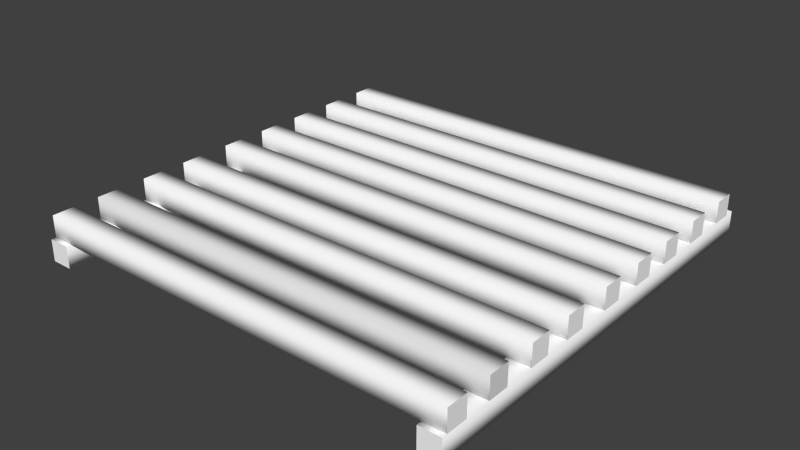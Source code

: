 # Source: SticksModel.blend  (saved by Blender 2.76.0; exported with 4.5.12 LTS)
import bpy
from mathutils import Matrix  # noqa: F401  (used for matrix-valued properties, if any)

bpy.ops.wm.read_factory_settings(use_empty=True)
scene = bpy.context.scene
scene.name = 'Scene'

# ---- collections
col_collection_1 = bpy.data.collections.new('Collection 1'); scene.collection.children.link(col_collection_1)

# ---- materials (node trees are filled in below, after node groups)
mat_sticks = bpy.data.materials.new('Sticks')
mat_sticks.alpha_threshold = 0.0
mat_sticks.use_transparent_shadow = False
mat_sticks.diffuse_color = (1.0, 1.0, 1.0, 1.0)
mat_sticks.roughness = 0.5
mat_material = bpy.data.materials.new('Material')
mat_material.alpha_threshold = 0.0
mat_material.use_transparent_shadow = False
mat_material.roughness = 0.5
mat_material.line_color = (0.0, 0.0, 0.0, 1.0)

# ---- material node trees

# ---- world
world_world = bpy.data.worlds.new('World'); scene.world = world_world
world_world.color = (0.05088, 0.05088, 0.05088)
world_world.use_sun_shadow = False
world_world.sun_shadow_jitter_overblur = 0.0
world_world.cycles.sampling_method = 'MANUAL'
world_world.cycles.sample_map_resolution = 256

# ---- meshes
me_cube_003 = bpy.data.meshes.new('Cube.003')
me_cube_003.from_pydata([(-0.3113, -0.5, 0.05), (-0.3113, -0.5, 0.1), (-0.3613, -0.5, 0.05), (-0.3613, -0.5, 0.1), (-0.3113, 0.5, 0.05), (-0.3113, 0.5, 0.1), (-0.3613, 0.5, 0.05), (-0.3613, 0.5, 0.1), (-0.08973, -0.5, 0.05), (-0.08973, -0.5, 0.1), (-0.1397, -0.5, 0.05), (-0.1397, -0.5, 0.1), (-0.08973, 0.5, 0.05), (-0.08973, 0.5, 0.1), (-0.1397, 0.5, 0.05), (-0.1397, 0.5, 0.1), (0.1501, -0.5, 0.05), (0.1501, -0.5, 0.1), (0.1001, -0.5, 0.05), (0.1001, -0.5, 0.1), (0.1501, 0.5, 0.05), (0.1501, 0.5, 0.1), (0.1001, 0.5, 0.05), (0.1001, 0.5, 0.1), (0.3791, -0.5, 0.05), (0.3791, -0.5, 0.1), (0.3291, -0.5, 0.05), (0.3291, -0.5, 0.1), (0.3791, 0.5, 0.05), (0.3791, 0.5, 0.1), (0.3291, 0.5, 0.05), (0.3291, 0.5, 0.1), (-0.1992, -0.5, 0.05), (-0.1992, -0.5, 0.1), (-0.2492, -0.5, 0.05), (-0.2492, -0.5, 0.1), (-0.1992, 0.5, 0.05), (-0.1992, 0.5, 0.1), (-0.2492, 0.5, 0.05), (-0.2492, 0.5, 0.1), (0.26, -0.5, 0.05), (0.26, -0.5, 0.1), (0.21, -0.5, 0.05), (0.21, -0.5, 0.1), (0.26, 0.5, 0.05), (0.26, 0.5, 0.1), (0.21, 0.5, 0.05), (0.21, 0.5, 0.1), (-0.425, -0.5, 0.05), (-0.425, -0.5, 0.1), (-0.475, -0.5, 0.05), (-0.475, -0.5, 0.1), (-0.425, 0.5, 0.05), (-0.425, 0.5, 0.1), (-0.475, 0.5, 0.05), (-0.475, 0.5, 0.1), (0.4887, -0.5, 0.05), (0.4887, -0.5, 0.1), (0.4387, -0.5, 0.05), (0.4387, -0.5, 0.1), (0.4887, 0.5, 0.05), (0.4887, 0.5, 0.1), (0.4387, 0.5, 0.05), (0.4387, 0.5, 0.1), (-0.5, -0.5, 0.0), (-0.5, -0.5, 0.05), (-0.5, -0.45, 0.0), (-0.5, -0.45, 0.05), (0.5, -0.5, 0.0), (0.5, -0.5, 0.05), (0.5, -0.45, 0.0), (0.5, -0.45, 0.05), (-0.5, 0.45, 0.0), (-0.5, 0.45, 0.05), (-0.5, 0.5, 0.0), (-0.5, 0.5, 0.05), (0.5, 0.45, 0.0), (0.5, 0.45, 0.05), (0.5, 0.5, 0.0), (0.5, 0.5, 0.05), (0.025, -0.5, 0.05), (0.025, -0.5, 0.1), (-0.025, -0.5, 0.05), (-0.025, -0.5, 0.1), (0.025, 0.5, 0.05), (0.025, 0.5, 0.1), (-0.025, 0.5, 0.05), (-0.025, 0.5, 0.1)], [], [(1, 3, 2, 0), (3, 7, 6, 2), (7, 5, 4, 6), (5, 1, 0, 4), (0, 2, 6, 4), (5, 7, 3, 1), (9, 11, 10, 8), (11, 15, 14, 10), (15, 13, 12, 14), (13, 9, 8, 12), (8, 10, 14, 12), (13, 15, 11, 9), (17, 19, 18, 16), (19, 23, 22, 18), (23, 21, 20, 22), (21, 17, 16, 20), (16, 18, 22, 20), (21, 23, 19, 17), (25, 27, 26, 24), (27, 31, 30, 26), (31, 29, 28, 30), (29, 25, 24, 28), (24, 26, 30, 28), (29, 31, 27, 25), (33, 35, 34, 32), (35, 39, 38, 34), (39, 37, 36, 38), (37, 33, 32, 36), (32, 34, 38, 36), (37, 39, 35, 33), (41, 43, 42, 40), (43, 47, 46, 42), (47, 45, 44, 46), (45, 41, 40, 44), (40, 42, 46, 44), (45, 47, 43, 41), (49, 51, 50, 48), (51, 55, 54, 50), (55, 53, 52, 54), (53, 49, 48, 52), (48, 50, 54, 52), (53, 55, 51, 49), (57, 59, 58, 56), (59, 63, 62, 58), (63, 61, 60, 62), (61, 57, 56, 60), (56, 58, 62, 60), (61, 63, 59, 57), (65, 67, 66, 64), (67, 71, 70, 66), (71, 69, 68, 70), (69, 65, 64, 68), (64, 66, 70, 68), (69, 71, 67, 65), (73, 75, 74, 72), (75, 79, 78, 74), (79, 77, 76, 78), (77, 73, 72, 76), (72, 74, 78, 76), (77, 79, 75, 73), (81, 83, 82, 80), (83, 87, 86, 82), (87, 85, 84, 86), (85, 81, 80, 84), (80, 82, 86, 84), (85, 87, 83, 81)])
me_cube_003.polygons.foreach_set('use_smooth', [True] * 66)
me_cube_003.polygons.foreach_set('material_index', [0, 0, 0, 0, 0, 0, 0, 0, 0, 0, 0, 0, 0, 0, 0, 0, 0, 0, 1, 1, 1, 1, 1, 1, 0, 0, 0, 0, 0, 0, 0, 0, 0, 0, 0, 0, 0, 0, 0, 0, 0, 0, 0, 0, 0, 0, 0, 0, 0, 0, 0, 0, 0, 0, 0, 0, 0, 0, 0, 0, 0, 0, 0, 0, 0, 0])
_k = set([(0, 1), (0, 2), (1, 3), (2, 3), (4, 5), (4, 6), (5, 7), (6, 7), (8, 9), (8, 10), (9, 11), (10, 11), (12, 13), (12, 14), (13, 15), (14, 15), (16, 17), (16, 18), (17, 19), (18, 19), (20, 21), (20, 22), (21, 23), (22, 23), (24, 25), (24, 26), (25, 27), (26, 27), (28, 29), (28, 30), (29, 31), (30, 31), (32, 33), (32, 34), (33, 35), (34, 35), (36, 37), (36, 38), (37, 39), (38, 39), (40, 41), (40, 42), (41, 43), (42, 43), (44, 45), (44, 46), (45, 47), (46, 47), (48, 49), (48, 50), (49, 51), (50, 51), (52, 53), (52, 54), (53, 55), (54, 55), (56, 57), (56, 58), (57, 59), (58, 59), (60, 61), (60, 62), (61, 63), (62, 63), (64, 65), (64, 66), (65, 67), (66, 67), (68, 69), (68, 70), (69, 71), (70, 71), (72, 73), (72, 74), (73, 75), (74, 75), (76, 77), (76, 78), (77, 79), (78, 79), (80, 81), (80, 82), (81, 83), (82, 83), (84, 85), (84, 86), (85, 87), (86, 87)])
me_cube_003.attributes.new('sharp_edge', 'BOOLEAN', 'EDGE').data.foreach_set('value', [ (min(e.vertices), max(e.vertices)) in _k for e in me_cube_003.edges])
_uv = me_cube_003.uv_layers.new(name='UVMap')
_uv.uv.foreach_set('vector', [0.46, 0.8947, 0.5, 0.8947, 0.5, 0.9347, 0.46, 0.9347, 0.5, 0.8947, 0.5, 0.09472, 0.5401, 0.09476, 0.5401, 0.8947, 0.5, 0.09472, 0.46, 0.09472, 0.46, 0.05468, 0.5, 0.05468, 0.46, 0.09472, 0.46, 0.8947, 0.4202, 0.8947, 0.4202, 0.09476, 0.5801, 0.8947, 0.5401, 0.8947, 0.5401, 0.09476, 0.5801, 0.09476, 0.46, 0.09472, 0.5, 0.09472, 0.5, 0.8947, 0.46, 0.8947, 0.46, 0.8947, 0.5, 0.8947, 0.5, 0.9347, 0.46, 0.9347, 0.5, 0.8947, 0.5, 0.09472, 0.5401, 0.09476, 0.5401, 0.8947, 0.5, 0.09472, 0.46, 0.09472, 0.46, 0.05468, 0.5, 0.05468, 0.46, 0.09472, 0.46, 0.8947, 0.4202, 0.8947, 0.4202, 0.09476, 0.5801, 0.8947, 0.5401, 0.8947, 0.5401, 0.09476, 0.5801, 0.09476, 0.46, 0.09472, 0.5, 0.09472, 0.5, 0.8947, 0.46, 0.8947, 0.46, 0.8947, 0.5, 0.8947, 0.5, 0.9347, 0.46, 0.9347, 0.5, 0.8947, 0.5, 0.09472, 0.5401, 0.09476, 0.5401, 0.8947, 0.5, 0.09472, 0.46, 0.09472, 0.46, 0.05468, 0.5, 0.05468, 0.46, 0.09472, 0.46, 0.8947, 0.4202, 0.8947, 0.4202, 0.09476, 0.5801, 0.8947, 0.5401, 0.8947, 0.5401, 0.09476, 0.5801, 0.09476, 0.46, 0.09472, 0.5, 0.09472, 0.5, 0.8947, 0.46, 0.8947, 0.46, 0.8947, 0.5, 0.8947, 0.5, 0.9347, 0.46, 0.9347, 0.5, 0.8947, 0.5, 0.09472, 0.5401, 0.09476, 0.5401, 0.8947, 0.5, 0.09472, 0.46, 0.09472, 0.46, 0.05468, 0.5, 0.05468, 0.46, 0.09472, 0.46, 0.8947, 0.4202, 0.8947, 0.4202, 0.09476, 0.5801, 0.8947, 0.5401, 0.8947, 0.5401, 0.09476, 0.5801, 0.09476, 0.46, 0.09472, 0.5, 0.09472, 0.5, 0.8947, 0.46, 0.8947, 0.46, 0.8947, 0.5, 0.8947, 0.5, 0.9347, 0.46, 0.9347, 0.5, 0.8947, 0.5, 0.09472, 0.5401, 0.09476, 0.5401, 0.8947, 0.5, 0.09472, 0.46, 0.09472, 0.46, 0.05468, 0.5, 0.05468, 0.46, 0.09472, 0.46, 0.8947, 0.4202, 0.8947, 0.4202, 0.09476, 0.5801, 0.8947, 0.5401, 0.8947, 0.5401, 0.09476, 0.5801, 0.09476, 0.46, 0.09472, 0.5, 0.09472, 0.5, 0.8947, 0.46, 0.8947, 0.46, 0.8947, 0.5, 0.8947, 0.5, 0.9347, 0.46, 0.9347, 0.5, 0.8947, 0.5, 0.09472, 0.5401, 0.09476, 0.5401, 0.8947, 0.5, 0.09472, 0.46, 0.09472, 0.46, 0.05468, 0.5, 0.05468, 0.46, 0.09472, 0.46, 0.8947, 0.4202, 0.8947, 0.4202, 0.09476, 0.5801, 0.8947, 0.5401, 0.8947, 0.5401, 0.09476, 0.5801, 0.09476, 0.46, 0.09472, 0.5, 0.09472, 0.5, 0.8947, 0.46, 0.8947, 0.46, 0.8947, 0.5, 0.8947, 0.5, 0.9347, 0.46, 0.9347, 0.5, 0.8947, 0.5, 0.09472, 0.5401, 0.09476, 0.5401, 0.8947, 0.5, 0.09472, 0.46, 0.09472, 0.46, 0.05468, 0.5, 0.05468, 0.46, 0.09472, 0.46, 0.8947, 0.4202, 0.8947, 0.4202, 0.09476, 0.5801, 0.8947, 0.5401, 0.8947, 0.5401, 0.09476, 0.5801, 0.09476, 0.46, 0.09472, 0.5, 0.09472, 0.5, 0.8947, 0.46, 0.8947, 0.46, 0.8947, 0.5, 0.8947, 0.5, 0.9347, 0.46, 0.9347, 0.5, 0.8947, 0.5, 0.09472, 0.5401, 0.09476, 0.5401, 0.8947, 0.5, 0.09472, 0.46, 0.09472, 0.46, 0.05468, 0.5, 0.05468, 0.46, 0.09472, 0.46, 0.8947, 0.4202, 0.8947, 0.4202, 0.09476, 0.5801, 0.8947, 0.5401, 0.8947, 0.5401, 0.09476, 0.5801, 0.09476, 0.46, 0.09472, 0.5, 0.09472, 0.5, 0.8947, 0.46, 0.8947, 0.46, 0.8947, 0.5, 0.8947, 0.5, 0.9347, 0.46, 0.9347, 0.5, 0.8947, 0.5, 0.09472, 0.5401, 0.09476, 0.5401, 0.8947, 0.5, 0.09472, 0.46, 0.09472, 0.46, 0.05468, 0.5, 0.05468, 0.46, 0.09472, 0.46, 0.8947, 0.4202, 0.8947, 0.4202, 0.09476, 0.5801, 0.8947, 0.5401, 0.8947, 0.5401, 0.09476, 0.5801, 0.09476, 0.46, 0.09472, 0.5, 0.09472, 0.5, 0.8947, 0.46, 0.8947, 0.46, 0.8947, 0.5, 0.8947, 0.5, 0.9347, 0.46, 0.9347, 0.5, 0.8947, 0.5, 0.09472, 0.5401, 0.09476, 0.5401, 0.8947, 0.5, 0.09472, 0.46, 0.09472, 0.46, 0.05468, 0.5, 0.05468, 0.46, 0.09472, 0.46, 0.8947, 0.4202, 0.8947, 0.4202, 0.09476, 0.5801, 0.8947, 0.5401, 0.8947, 0.5401, 0.09476, 0.5801, 0.09476, 0.46, 0.09472, 0.5, 0.09472, 0.5, 0.8947, 0.46, 0.8947, 0.46, 0.8947, 0.5, 0.8947, 0.5, 0.9347, 0.46, 0.9347, 0.5, 0.8947, 0.5, 0.09472, 0.5401, 0.09476, 0.5401, 0.8947, 0.5, 0.09472, 0.46, 0.09472, 0.46, 0.05468, 0.5, 0.05468, 0.46, 0.09472, 0.46, 0.8947, 0.4202, 0.8947, 0.4202, 0.09476, 0.5801, 0.8947, 0.5401, 0.8947, 0.5401, 0.09476, 0.5801, 0.09476, 0.46, 0.09472, 0.5, 0.09472, 0.5, 0.8947, 0.46, 0.8947])
me_cube_003.materials.append(mat_sticks)
me_cube_003.materials.append(mat_material)
me_cube_003.use_remesh_preserve_volume = False
me_cube_003.use_remesh_preserve_attributes = False
me_cube_003.use_mirror_vertex_groups = False
me_cube_003.update()

# ---- objects
ob_cube_002 = bpy.data.objects.new('Cube.002', me_cube_003)

# ---- transforms, parenting, visibility, modifiers, constraints
ob_cube_002.location = (0.0, 0.0, 0.0)
ob_cube_002.rotation_euler = (0.0, -0.0, -1.571)
ob_cube_002.lineart.crease_threshold = 0.0
_m = ob_cube_002.modifiers.new('EdgeSplit', 'EDGE_SPLIT')
_m.use_edge_angle = False

# ---- collection membership
col_collection_1.objects.link(ob_cube_002)

# ---- scene / render settings (as saved in the file)
scene.frame_start = 1; scene.frame_end = 250; scene.frame_set(1)
scene.render.engine = 'BLENDER_EEVEE_NEXT'
scene.render.resolution_percentage = 50
scene.render.dither_intensity = 0.0
scene.cycles.use_denoising = False
scene.cycles.samples = 10
scene.cycles.sampling_pattern = 'TABULATED_SOBOL'
scene.cycles.light_sampling_threshold = 0.0
scene.cycles.use_adaptive_sampling = False
scene.cycles.use_light_tree = False
scene.cycles.blur_glossy = 0.0
scene.cycles.pixel_filter_type = 'GAUSSIAN'
scene.cycles.sample_clamp_indirect = 0.0
scene.view_settings.view_transform = 'Standard'
bpy.context.view_layer.update()

# ---- added for rendering (the .blend has no active camera and no usable light): camera, sun
cam_auto = bpy.data.cameras.new('AutoCamera')
cam_auto.lens = 50.0
cam_auto.sensor_width = 36.0
cam_auto.clip_end = 1000.0
ob_auto_camera = bpy.data.objects.new('AutoCamera', cam_auto)
scene.collection.objects.link(ob_auto_camera)
ob_auto_camera.location = (1.31173, -1.57408, 1.09939)
ob_auto_camera.rotation_euler = (1.09748, -7.21219e-08, 0.694738)
scene.camera = ob_auto_camera
light_auto_sun = bpy.data.lights.new('AutoSun', 'SUN')
light_auto_sun.energy = 3.0
light_auto_sun.angle = 0.0523599
ob_auto_sun = bpy.data.objects.new('AutoSun', light_auto_sun)
scene.collection.objects.link(ob_auto_sun)
ob_auto_sun.rotation_euler = (0.872665, 0.174533, 0.523599)
bpy.context.view_layer.update()
